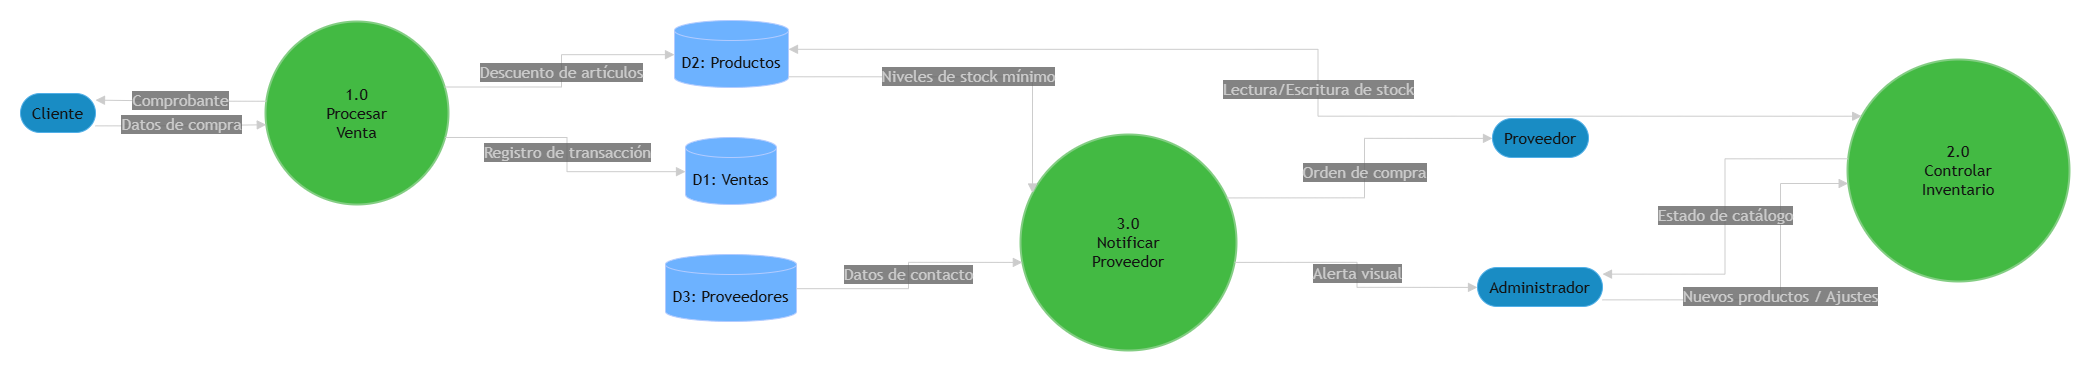

The diagram above was exported from draw.io. Its source (the exported page's mxGraphModel, read from the mxfile embedded in the PNG):
<mxGraphModel dx="2372" dy="1262" grid="1" gridSize="10" guides="1" tooltips="1" connect="1" arrows="1" fold="1" page="1" pageScale="1" pageWidth="827" pageHeight="1169" math="0" shadow="0">
  <root>
    <mxCell id="0" />
    <mxCell id="1" parent="0" />
    <UserObject label="" mermaidData="{&#10;  &quot;data&quot;: &quot;flowchart LR\n    %% Entidades\n    C([Cliente])\n    A([Administrador])\n    P([Proveedor])\n\n    %% Procesos (Círculos)\n    P1((1.0\\nProcesar\\nVenta))\n    P2((2.0\\nControlar\\nInventario))\n    P3((3.0\\nNotificar\\nProveedor))\n\n    %% Almacenes de Datos\n    D1[(D1: Ventas)]\n    D2[(D2: Productos)]\n    D3[(D3: Proveedores)]\n\n    %% Flujos Proceso 1\n    C --&gt;|Datos de compra| P1\n    P1 --&gt;|Comprobante| C\n    P1 --&gt;|Registro de transacción| D1\n    P1 --&gt;|Descuento de artículos| D2\n\n    %% Flujos Proceso 2\n    A --&gt;|Nuevos productos / Ajustes| P2\n    P2 --&gt;|Estado de catálogo| A\n    P2 &lt;--&gt;|Lectura/Escritura de stock| D2\n\n    %% Flujos Proceso 3\n    D2 --&gt;|Niveles de stock mínimo| P3\n    D3 --&gt;|Datos de contacto| P3\n    P3 --&gt;|Alerta visual| A\n    P3 --&gt;|Orden de compra| P\n\n    classDef process fill:#FFC72C,stroke:#333,stroke-width:2px;\n    class P1,P2,P3 process;&quot;,&#10;  &quot;config&quot;: null&#10;}" id="_Dy9LUBXsQz797P0Q09B-1">
      <mxCell connectable="0" parent="1" style="group;transparentBounds=1;editIcon=1;lockedGroup=0;groupPadding=20;" vertex="1">
        <mxGeometry as="geometry" />
      </mxCell>
    </UserObject>
    <UserObject label="Cliente" mermaidId="n:C" mermaidBaseStyle="html=1;rounded=1;whiteSpace=wrap;arcSize=50;strokeWidth=1;fillColor=light-dark(#ECECFF,#1f2020);strokeColor=light-dark(#9370DB,#cccccc);fontColor=light-dark(#333333,#cccccc);fontFamily=Trebuchet MS,Verdana,Arial,sans-serif;fontSize=16;" mermaidBaseValue="Cliente" id="_Dy9LUBXsQz797P0Q09B-2">
      <mxCell parent="_Dy9LUBXsQz797P0Q09B-1" style="html=1;rounded=1;whiteSpace=wrap;arcSize=50;strokeWidth=1;fillColor=#1ba1e2;strokeColor=#006EAF;fontColor=#ffffff;fontFamily=Trebuchet MS,Verdana,Arial,sans-serif;fontSize=16;" vertex="1">
        <mxGeometry height="39" width="75" x="200" y="403" as="geometry" />
      </mxCell>
    </UserObject>
    <UserObject label="Administrador" mermaidId="n:A" mermaidBaseStyle="html=1;rounded=1;whiteSpace=wrap;arcSize=50;strokeWidth=1;fillColor=light-dark(#ECECFF,#1f2020);strokeColor=light-dark(#9370DB,#cccccc);fontColor=light-dark(#333333,#cccccc);fontFamily=Trebuchet MS,Verdana,Arial,sans-serif;fontSize=16;" mermaidBaseValue="Administrador" id="_Dy9LUBXsQz797P0Q09B-3">
      <mxCell parent="_Dy9LUBXsQz797P0Q09B-1" style="html=1;rounded=1;whiteSpace=wrap;arcSize=50;strokeWidth=1;fillColor=#1ba1e2;strokeColor=#006EAF;fontColor=#ffffff;fontFamily=Trebuchet MS,Verdana,Arial,sans-serif;fontSize=16;" vertex="1">
        <mxGeometry height="39" width="125" x="1657" y="577" as="geometry" />
      </mxCell>
    </UserObject>
    <UserObject label="Proveedor" mermaidId="n:P" mermaidBaseStyle="html=1;rounded=1;whiteSpace=wrap;arcSize=50;strokeWidth=1;fillColor=light-dark(#ECECFF,#1f2020);strokeColor=light-dark(#9370DB,#cccccc);fontColor=light-dark(#333333,#cccccc);fontFamily=Trebuchet MS,Verdana,Arial,sans-serif;fontSize=16;" mermaidBaseValue="Proveedor" id="_Dy9LUBXsQz797P0Q09B-4">
      <mxCell parent="_Dy9LUBXsQz797P0Q09B-1" style="html=1;rounded=1;whiteSpace=wrap;arcSize=50;strokeWidth=1;fillColor=#1ba1e2;strokeColor=#006EAF;fontColor=#ffffff;fontFamily=Trebuchet MS,Verdana,Arial,sans-serif;fontSize=16;" vertex="1">
        <mxGeometry height="39" width="96" x="1672" y="428" as="geometry" />
      </mxCell>
    </UserObject>
    <UserObject label="1.0&#10;Procesar&#10;Venta" mermaidId="n:P1" mermaidBaseStyle="ellipse;html=1;aspect=fixed;strokeWidth=2;whiteSpace=wrap;fillColor=#FFC72C;strokeColor=#333;fontColor=light-dark(#333333,#cccccc);fontFamily=Trebuchet MS,Verdana,Arial,sans-serif;fontSize=16;" mermaidBaseValue="1.0&#10;Procesar&#10;Venta" id="_Dy9LUBXsQz797P0Q09B-5">
      <mxCell parent="_Dy9LUBXsQz797P0Q09B-1" style="ellipse;html=1;aspect=fixed;strokeWidth=2;whiteSpace=wrap;fillColor=#008a00;strokeColor=#005700;fontColor=#ffffff;fontFamily=Trebuchet MS,Verdana,Arial,sans-serif;fontSize=16;" vertex="1">
        <mxGeometry height="183" width="183" x="445" y="331" as="geometry" />
      </mxCell>
    </UserObject>
    <UserObject label="2.0&#10;Controlar&#10;Inventario" mermaidId="n:P2" mermaidBaseStyle="ellipse;html=1;aspect=fixed;strokeWidth=2;whiteSpace=wrap;fillColor=#FFC72C;strokeColor=#333;fontColor=light-dark(#333333,#cccccc);fontFamily=Trebuchet MS,Verdana,Arial,sans-serif;fontSize=16;" mermaidBaseValue="2.0&#10;Controlar&#10;Inventario" id="_Dy9LUBXsQz797P0Q09B-6">
      <mxCell parent="_Dy9LUBXsQz797P0Q09B-1" style="ellipse;html=1;aspect=fixed;strokeWidth=2;whiteSpace=wrap;fillColor=#008a00;strokeColor=#005700;fontColor=#ffffff;fontFamily=Trebuchet MS,Verdana,Arial,sans-serif;fontSize=16;" vertex="1">
        <mxGeometry height="222" width="222" x="2027" y="369" as="geometry" />
      </mxCell>
    </UserObject>
    <UserObject label="3.0&#10;Notificar&#10;Proveedor" mermaidId="n:P3" mermaidBaseStyle="ellipse;html=1;aspect=fixed;strokeWidth=2;whiteSpace=wrap;fillColor=#FFC72C;strokeColor=#333;fontColor=light-dark(#333333,#cccccc);fontFamily=Trebuchet MS,Verdana,Arial,sans-serif;fontSize=16;" mermaidBaseValue="3.0&#10;Notificar&#10;Proveedor" id="_Dy9LUBXsQz797P0Q09B-7">
      <mxCell parent="_Dy9LUBXsQz797P0Q09B-1" style="ellipse;html=1;aspect=fixed;strokeWidth=2;whiteSpace=wrap;fillColor=#008a00;strokeColor=#005700;fontColor=#ffffff;fontFamily=Trebuchet MS,Verdana,Arial,sans-serif;fontSize=16;" vertex="1">
        <mxGeometry height="216" width="216" x="1200" y="444" as="geometry" />
      </mxCell>
    </UserObject>
    <UserObject label="D1: Ventas" mermaidId="n:D1" mermaidBaseStyle="html=1;shape=cylinder3;boundedLbl=1;backgroundOutline=1;size=10;strokeWidth=1;whiteSpace=wrap;fillColor=light-dark(#ECECFF,#1f2020);strokeColor=light-dark(#9370DB,#cccccc);fontColor=light-dark(#333333,#cccccc);fontFamily=Trebuchet MS,Verdana,Arial,sans-serif;fontSize=16;" mermaidBaseValue="D1: Ventas" id="_Dy9LUBXsQz797P0Q09B-8">
      <mxCell parent="_Dy9LUBXsQz797P0Q09B-1" style="html=1;shape=cylinder3;boundedLbl=1;backgroundOutline=1;size=10;strokeWidth=1;whiteSpace=wrap;fillColor=#0050ef;strokeColor=#001DBC;fontColor=#ffffff;fontFamily=Trebuchet MS,Verdana,Arial,sans-serif;fontSize=16;" vertex="1">
        <mxGeometry height="67" width="91" x="865" y="447" as="geometry" />
      </mxCell>
    </UserObject>
    <UserObject label="D2: Productos" mermaidId="n:D2" mermaidBaseStyle="html=1;shape=cylinder3;boundedLbl=1;backgroundOutline=1;size=10;strokeWidth=1;whiteSpace=wrap;fillColor=light-dark(#ECECFF,#1f2020);strokeColor=light-dark(#9370DB,#cccccc);fontColor=light-dark(#333333,#cccccc);fontFamily=Trebuchet MS,Verdana,Arial,sans-serif;fontSize=16;" mermaidBaseValue="D2: Productos" id="_Dy9LUBXsQz797P0Q09B-9">
      <mxCell parent="_Dy9LUBXsQz797P0Q09B-1" style="html=1;shape=cylinder3;boundedLbl=1;backgroundOutline=1;size=10;strokeWidth=1;whiteSpace=wrap;fillColor=#0050ef;strokeColor=#001DBC;fontColor=#ffffff;fontFamily=Trebuchet MS,Verdana,Arial,sans-serif;fontSize=16;" vertex="1">
        <mxGeometry height="67" width="114" x="854" y="330" as="geometry" />
      </mxCell>
    </UserObject>
    <UserObject label="D3: Proveedores" mermaidId="n:D3" mermaidBaseStyle="html=1;shape=cylinder3;boundedLbl=1;backgroundOutline=1;size=10;strokeWidth=1;whiteSpace=wrap;fillColor=light-dark(#ECECFF,#1f2020);strokeColor=light-dark(#9370DB,#cccccc);fontColor=light-dark(#333333,#cccccc);fontFamily=Trebuchet MS,Verdana,Arial,sans-serif;fontSize=16;" mermaidBaseValue="D3: Proveedores" id="_Dy9LUBXsQz797P0Q09B-10">
      <mxCell parent="_Dy9LUBXsQz797P0Q09B-1" style="html=1;shape=cylinder3;boundedLbl=1;backgroundOutline=1;size=10;strokeWidth=1;whiteSpace=wrap;fillColor=#0050ef;strokeColor=#001DBC;fontColor=#ffffff;fontFamily=Trebuchet MS,Verdana,Arial,sans-serif;fontSize=16;" vertex="1">
        <mxGeometry height="67" width="131" x="845" y="564" as="geometry" />
      </mxCell>
    </UserObject>
    <UserObject label="Datos de compra" mermaidId="e:C-&gt;P1#0" mermaidBaseStyle="curved=1;startArrow=none;endArrow=block;endSize=7;strokeColor=light-dark(#333333,#cccccc);html=1;fontSize=16;labelBackgroundColor=light-dark(#E8E8E88D,#2a2a2a8D);fontFamily=Trebuchet MS,Verdana,Arial,sans-serif;fontColor=light-dark(#333333,#cccccc);exitX=1;exitY=0.8333333333333333;exitDx=0;exitDy=0;entryX=0;entryY=0.5710382513661202;entryDx=0;entryDy=0;curved=1;exitX=1;exitY=0.83;entryX=0;entryY=0.57;" mermaidBaseValue="Datos de compra" id="_Dy9LUBXsQz797P0Q09B-11">
      <mxCell edge="1" parent="_Dy9LUBXsQz797P0Q09B-1" source="_Dy9LUBXsQz797P0Q09B-2" style="startArrow=none;endArrow=block;endSize=7;strokeColor=light-dark(#333333,#cccccc);html=1;fontSize=16;labelBackgroundColor=light-dark(#E8E8E88D,#2a2a2a8D);fontFamily=Trebuchet MS,Verdana,Arial,sans-serif;fontColor=light-dark(#333333,#cccccc);exitX=1;exitY=0.83;exitDx=0;exitDy=0;entryX=0;entryY=0.57;entryDx=0;entryDy=0;rounded=0;edgeStyle=orthogonalEdgeStyle;" target="_Dy9LUBXsQz797P0Q09B-5">
        <mxGeometry relative="1" as="geometry">
          <mxPoint as="offset" />
        </mxGeometry>
      </mxCell>
    </UserObject>
    <UserObject label="Comprobante" mermaidId="e:P1-&gt;C#0" mermaidBaseStyle="curved=1;startArrow=none;endArrow=block;endSize=7;strokeColor=light-dark(#333333,#cccccc);html=1;fontSize=16;labelBackgroundColor=light-dark(#E8E8E88D,#2a2a2a8D);fontFamily=Trebuchet MS,Verdana,Arial,sans-serif;fontColor=light-dark(#333333,#cccccc);exitX=0;exitY=0.4289617486338798;exitDx=0;exitDy=0;entryX=1;entryY=0.16666666666666669;entryDx=0;entryDy=0;curved=1;exitX=0;exitY=0.43;entryX=1;entryY=0.17;" mermaidBaseValue="Comprobante" id="_Dy9LUBXsQz797P0Q09B-12">
      <mxCell edge="1" parent="_Dy9LUBXsQz797P0Q09B-1" source="_Dy9LUBXsQz797P0Q09B-5" style="startArrow=none;endArrow=block;endSize=7;strokeColor=light-dark(#333333,#cccccc);html=1;fontSize=16;labelBackgroundColor=light-dark(#E8E8E88D,#2a2a2a8D);fontFamily=Trebuchet MS,Verdana,Arial,sans-serif;fontColor=light-dark(#333333,#cccccc);exitX=0;exitY=0.43;exitDx=0;exitDy=0;entryX=1;entryY=0.17;entryDx=0;entryDy=0;rounded=0;edgeStyle=orthogonalEdgeStyle;" target="_Dy9LUBXsQz797P0Q09B-2">
        <mxGeometry relative="1" as="geometry">
          <mxPoint as="offset" />
        </mxGeometry>
      </mxCell>
    </UserObject>
    <UserObject label="Registro de transacción" mermaidId="e:P1-&gt;D1#0" mermaidBaseStyle="curved=1;startArrow=none;endArrow=block;endSize=7;strokeColor=light-dark(#333333,#cccccc);html=1;fontSize=16;labelBackgroundColor=light-dark(#E8E8E88D,#2a2a2a8D);fontFamily=Trebuchet MS,Verdana,Arial,sans-serif;fontColor=light-dark(#333333,#cccccc);exitX=1;exitY=0.64;entryX=0;entryY=0.51;" mermaidBaseValue="Registro de transacción" id="_Dy9LUBXsQz797P0Q09B-13">
      <mxCell edge="1" parent="_Dy9LUBXsQz797P0Q09B-1" source="_Dy9LUBXsQz797P0Q09B-5" style="startArrow=none;endArrow=block;endSize=7;strokeColor=light-dark(#333333,#cccccc);html=1;fontSize=16;labelBackgroundColor=light-dark(#E8E8E88D,#2a2a2a8D);fontFamily=Trebuchet MS,Verdana,Arial,sans-serif;fontColor=light-dark(#333333,#cccccc);exitX=1;exitY=0.64;entryX=0;entryY=0.51;rounded=0;edgeStyle=orthogonalEdgeStyle;" target="_Dy9LUBXsQz797P0Q09B-8">
        <mxGeometry relative="1" as="geometry" />
      </mxCell>
    </UserObject>
    <UserObject label="Descuento de artículos" mermaidId="e:P1-&gt;D2#0" mermaidBaseStyle="curved=1;startArrow=none;endArrow=block;endSize=7;strokeColor=light-dark(#333333,#cccccc);html=1;fontSize=16;labelBackgroundColor=light-dark(#E8E8E88D,#2a2a2a8D);fontFamily=Trebuchet MS,Verdana,Arial,sans-serif;fontColor=light-dark(#333333,#cccccc);exitX=1;exitY=0.35;entryX=0;entryY=0.51;" mermaidBaseValue="Descuento de artículos" id="_Dy9LUBXsQz797P0Q09B-14">
      <mxCell edge="1" parent="_Dy9LUBXsQz797P0Q09B-1" source="_Dy9LUBXsQz797P0Q09B-5" style="startArrow=none;endArrow=block;endSize=7;strokeColor=light-dark(#333333,#cccccc);html=1;fontSize=16;labelBackgroundColor=light-dark(#E8E8E88D,#2a2a2a8D);fontFamily=Trebuchet MS,Verdana,Arial,sans-serif;fontColor=light-dark(#333333,#cccccc);exitX=1;exitY=0.35;entryX=0;entryY=0.51;rounded=0;edgeStyle=orthogonalEdgeStyle;" target="_Dy9LUBXsQz797P0Q09B-9">
        <mxGeometry relative="1" as="geometry" />
      </mxCell>
    </UserObject>
    <UserObject label="Nuevos productos / Ajustes" mermaidId="e:A-&gt;P2#0" mermaidBaseStyle="curved=1;startArrow=none;endArrow=block;endSize=7;strokeColor=light-dark(#333333,#cccccc);html=1;fontSize=16;labelBackgroundColor=light-dark(#E8E8E88D,#2a2a2a8D);fontFamily=Trebuchet MS,Verdana,Arial,sans-serif;fontColor=light-dark(#333333,#cccccc);exitX=1;exitY=0.8333333333333333;exitDx=0;exitDy=0;entryX=0;entryY=0.5585585585585585;entryDx=0;entryDy=0;curved=1;exitX=1;exitY=0.83;entryX=0;entryY=0.56;" mermaidBaseValue="Nuevos productos / Ajustes" id="_Dy9LUBXsQz797P0Q09B-15">
      <mxCell edge="1" parent="_Dy9LUBXsQz797P0Q09B-1" source="_Dy9LUBXsQz797P0Q09B-3" style="startArrow=none;endArrow=block;endSize=7;strokeColor=light-dark(#333333,#cccccc);html=1;fontSize=16;labelBackgroundColor=light-dark(#E8E8E88D,#2a2a2a8D);fontFamily=Trebuchet MS,Verdana,Arial,sans-serif;fontColor=light-dark(#333333,#cccccc);exitX=1;exitY=0.83;exitDx=0;exitDy=0;entryX=0;entryY=0.56;entryDx=0;entryDy=0;rounded=0;edgeStyle=orthogonalEdgeStyle;" target="_Dy9LUBXsQz797P0Q09B-6">
        <mxGeometry relative="1" as="geometry">
          <mxPoint as="offset" />
          <Array as="points">
            <mxPoint x="1960" y="609" />
            <mxPoint x="1960" y="493" />
          </Array>
        </mxGeometry>
      </mxCell>
    </UserObject>
    <UserObject label="Estado de catálogo" mermaidId="e:P2-&gt;A#0" mermaidBaseStyle="curved=1;startArrow=none;endArrow=block;endSize=7;strokeColor=light-dark(#333333,#cccccc);html=1;fontSize=16;labelBackgroundColor=light-dark(#E8E8E88D,#2a2a2a8D);fontFamily=Trebuchet MS,Verdana,Arial,sans-serif;fontColor=light-dark(#333333,#cccccc);exitX=0;exitY=0.44144144144144143;exitDx=0;exitDy=0;entryX=1;entryY=0.16666666666666669;entryDx=0;entryDy=0;curved=1;exitX=0;exitY=0.44;entryX=1;entryY=0.17;" mermaidBaseValue="Estado de catálogo" id="_Dy9LUBXsQz797P0Q09B-16">
      <mxCell edge="1" parent="_Dy9LUBXsQz797P0Q09B-1" source="_Dy9LUBXsQz797P0Q09B-6" style="startArrow=none;endArrow=block;endSize=7;strokeColor=light-dark(#333333,#cccccc);html=1;fontSize=16;labelBackgroundColor=light-dark(#E8E8E88D,#2a2a2a8D);fontFamily=Trebuchet MS,Verdana,Arial,sans-serif;fontColor=light-dark(#333333,#cccccc);exitX=0;exitY=0.44;exitDx=0;exitDy=0;entryX=1;entryY=0.17;entryDx=0;entryDy=0;rounded=0;edgeStyle=orthogonalEdgeStyle;" target="_Dy9LUBXsQz797P0Q09B-3">
        <mxGeometry relative="1" as="geometry">
          <mxPoint as="offset" />
        </mxGeometry>
      </mxCell>
    </UserObject>
    <UserObject label="Lectura/Escritura de stock" mermaidId="e:P2-&gt;D2#0" mermaidBaseStyle="curved=1;startArrow=block;startSize=7;endArrow=block;endSize=7;strokeColor=light-dark(#333333,#cccccc);html=1;fontSize=16;labelBackgroundColor=light-dark(#E8E8E88D,#2a2a2a8D);fontFamily=Trebuchet MS,Verdana,Arial,sans-serif;fontColor=light-dark(#333333,#cccccc);exitX=0;exitY=0.22;entryX=1;entryY=0.43;" mermaidBaseValue="Lectura/Escritura de stock" id="_Dy9LUBXsQz797P0Q09B-17">
      <mxCell edge="1" parent="_Dy9LUBXsQz797P0Q09B-1" source="_Dy9LUBXsQz797P0Q09B-6" style="startArrow=block;startSize=7;endArrow=block;endSize=7;strokeColor=light-dark(#333333,#cccccc);html=1;fontSize=16;labelBackgroundColor=light-dark(#E8E8E88D,#2a2a2a8D);fontFamily=Trebuchet MS,Verdana,Arial,sans-serif;fontColor=light-dark(#333333,#cccccc);exitX=0;exitY=0.22;entryX=1;entryY=0.43;rounded=0;edgeStyle=orthogonalEdgeStyle;" target="_Dy9LUBXsQz797P0Q09B-9">
        <mxGeometry relative="1" as="geometry" />
      </mxCell>
    </UserObject>
    <UserObject label="Niveles de stock mínimo" mermaidId="e:D2-&gt;P3#0" mermaidBaseStyle="curved=1;startArrow=none;endArrow=block;endSize=7;strokeColor=light-dark(#333333,#cccccc);html=1;fontSize=16;labelBackgroundColor=light-dark(#E8E8E88D,#2a2a2a8D);fontFamily=Trebuchet MS,Verdana,Arial,sans-serif;fontColor=light-dark(#333333,#cccccc);exitX=1;exitY=0.84;entryX=0;entryY=0.24;" mermaidBaseValue="Niveles de stock mínimo" id="_Dy9LUBXsQz797P0Q09B-18">
      <mxCell edge="1" parent="_Dy9LUBXsQz797P0Q09B-1" source="_Dy9LUBXsQz797P0Q09B-9" style="startArrow=none;endArrow=block;endSize=7;strokeColor=light-dark(#333333,#cccccc);html=1;fontSize=16;labelBackgroundColor=light-dark(#E8E8E88D,#2a2a2a8D);fontFamily=Trebuchet MS,Verdana,Arial,sans-serif;fontColor=light-dark(#333333,#cccccc);exitX=1;exitY=0.84;entryX=0;entryY=0.24;rounded=0;edgeStyle=orthogonalEdgeStyle;" target="_Dy9LUBXsQz797P0Q09B-7">
        <mxGeometry relative="1" as="geometry" />
      </mxCell>
    </UserObject>
    <UserObject label="Datos de contacto" mermaidId="e:D3-&gt;P3#0" mermaidBaseStyle="curved=1;startArrow=none;endArrow=block;endSize=7;strokeColor=light-dark(#333333,#cccccc);html=1;fontSize=16;labelBackgroundColor=light-dark(#E8E8E88D,#2a2a2a8D);fontFamily=Trebuchet MS,Verdana,Arial,sans-serif;fontColor=light-dark(#333333,#cccccc);exitX=1;exitY=0.51;entryX=0;entryY=0.6;" mermaidBaseValue="Datos de contacto" id="_Dy9LUBXsQz797P0Q09B-19">
      <mxCell edge="1" parent="_Dy9LUBXsQz797P0Q09B-1" source="_Dy9LUBXsQz797P0Q09B-10" style="startArrow=none;endArrow=block;endSize=7;strokeColor=light-dark(#333333,#cccccc);html=1;fontSize=16;labelBackgroundColor=light-dark(#E8E8E88D,#2a2a2a8D);fontFamily=Trebuchet MS,Verdana,Arial,sans-serif;fontColor=light-dark(#333333,#cccccc);exitX=1;exitY=0.51;entryX=0;entryY=0.6;rounded=0;edgeStyle=orthogonalEdgeStyle;" target="_Dy9LUBXsQz797P0Q09B-7">
        <mxGeometry relative="1" as="geometry" />
      </mxCell>
    </UserObject>
    <UserObject label="Alerta visual" mermaidId="e:P3-&gt;A#0" mermaidBaseStyle="curved=1;startArrow=none;endArrow=block;endSize=7;strokeColor=light-dark(#333333,#cccccc);html=1;fontSize=16;labelBackgroundColor=light-dark(#E8E8E88D,#2a2a2a8D);fontFamily=Trebuchet MS,Verdana,Arial,sans-serif;fontColor=light-dark(#333333,#cccccc);exitX=1;exitY=0.6;entryX=0;entryY=0.51;" mermaidBaseValue="Alerta visual" id="_Dy9LUBXsQz797P0Q09B-20">
      <mxCell edge="1" parent="_Dy9LUBXsQz797P0Q09B-1" source="_Dy9LUBXsQz797P0Q09B-7" style="startArrow=none;endArrow=block;endSize=7;strokeColor=light-dark(#333333,#cccccc);html=1;fontSize=16;labelBackgroundColor=light-dark(#E8E8E88D,#2a2a2a8D);fontFamily=Trebuchet MS,Verdana,Arial,sans-serif;fontColor=light-dark(#333333,#cccccc);exitX=1;exitY=0.6;entryX=0;entryY=0.51;rounded=0;edgeStyle=orthogonalEdgeStyle;" target="_Dy9LUBXsQz797P0Q09B-3">
        <mxGeometry relative="1" as="geometry" />
      </mxCell>
    </UserObject>
    <UserObject label="Orden de compra" mermaidId="e:P3-&gt;P#0" mermaidBaseStyle="curved=1;startArrow=none;endArrow=block;endSize=7;strokeColor=light-dark(#333333,#cccccc);html=1;fontSize=16;labelBackgroundColor=light-dark(#E8E8E88D,#2a2a2a8D);fontFamily=Trebuchet MS,Verdana,Arial,sans-serif;fontColor=light-dark(#333333,#cccccc);exitX=1;exitY=0.27;entryX=0;entryY=0.51;" mermaidBaseValue="Orden de compra" id="_Dy9LUBXsQz797P0Q09B-21">
      <mxCell edge="1" parent="_Dy9LUBXsQz797P0Q09B-1" source="_Dy9LUBXsQz797P0Q09B-7" style="startArrow=none;endArrow=block;endSize=7;strokeColor=light-dark(#333333,#cccccc);html=1;fontSize=16;labelBackgroundColor=light-dark(#E8E8E88D,#2a2a2a8D);fontFamily=Trebuchet MS,Verdana,Arial,sans-serif;fontColor=light-dark(#333333,#cccccc);exitX=1;exitY=0.27;entryX=0;entryY=0.51;rounded=0;edgeStyle=orthogonalEdgeStyle;" target="_Dy9LUBXsQz797P0Q09B-4">
        <mxGeometry relative="1" as="geometry" />
      </mxCell>
    </UserObject>
  </root>
</mxGraphModel>